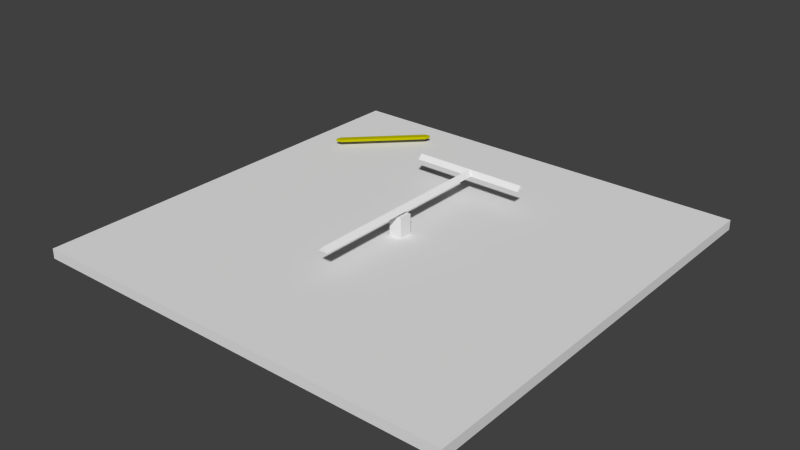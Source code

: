 # Source: ebgb_building_ref_005.blend  (saved by Blender 2.79.0; exported with 4.5.12 LTS)
import bpy
from mathutils import Matrix  # noqa: F401  (used for matrix-valued properties, if any)

bpy.ops.wm.read_factory_settings(use_empty=True)
scene = bpy.context.scene
scene.name = 'Scene'

# ---- collections
col_collection_1 = bpy.data.collections.new('Collection 1'); scene.collection.children.link(col_collection_1)

# ---- materials (node trees are filled in below, after node groups)
mat_yellow = bpy.data.materials.new('Yellow')
mat_yellow.alpha_threshold = 0.0
mat_yellow.use_transparent_shadow = False
mat_yellow.diffuse_color = (0.5173, 0.4925, 0.0, 1.0)
mat_yellow.roughness = 0.5
mat_yellow.line_color = (0.0, 0.0, 0.0, 1.0)
mat_material = bpy.data.materials.new('Material')
mat_material.alpha_threshold = 0.0
mat_material.use_transparent_shadow = False
mat_material.preview_render_type = 'FLAT'
mat_material.roughness = 0.5
mat_material.specular_intensity = 0.0
mat_material.line_color = (0.0, 0.0, 0.0, 1.0)

# ---- material node trees

# ---- world
world_world = bpy.data.worlds.new('World'); scene.world = world_world
world_world.color = (0.05088, 0.05088, 0.05088)
world_world.use_sun_shadow = False
world_world.sun_shadow_jitter_overblur = 0.0
world_world.cycles.sampling_method = 'NONE'
world_world.cycles.sample_map_resolution = 256

# ---- meshes
me_cube_004 = bpy.data.meshes.new('Cube.004')
me_cube_004.from_pydata([(0.8824, 1.024, -0.04), (1.024, 0.8824, -0.04), (-0.8824, -1.024, -0.04), (-1.024, -0.8824, -0.04), (0.8824, 1.024, 0.04), (1.024, 0.8824, 0.04), (-0.8824, -1.024, 0.04), (-1.024, -0.8824, 0.04), (1.059, 1.059, -0.04), (-1.059, -1.059, -0.04), (1.059, 1.059, 0.04), (-1.059, -1.059, 0.04)], [], [(1, 5, 6, 2), (4, 0, 3, 7), (0, 8, 9, 3), (8, 1, 2, 9), (7, 11, 10, 4), (11, 6, 5, 10), (8, 0, 4, 10), (10, 5, 1, 8), (6, 11, 9, 2), (11, 7, 3, 9)])
me_cube_004.materials.append(mat_yellow)
me_cube_004.use_remesh_preserve_volume = False
me_cube_004.use_remesh_preserve_attributes = False
me_cube_004.use_mirror_vertex_groups = False
me_cube_004.update()
me_cube_002 = bpy.data.meshes.new('Cube.002')
me_cube_002.from_pydata([(0.15, 2.967, -0.1), (0.15, -2.999, -0.1), (-0.15, -2.999, -0.1), (-0.15, 2.967, -0.1), (1.738e-08, 3.108, 0.04162), (-1.167e-07, -2.999, 0.04162), (-1.76, 2.967, -0.1), (-1.76, 3.108, 0.04162), (1.76, 2.967, -0.1), (1.76, 3.108, 0.04162), (-1.76, 3.25, -0.1), (1.76, 3.25, -0.1)], [], [(0, 1, 2, 3), (0, 4, 5, 1), (1, 5, 2), (2, 5, 4, 3), (3, 4, 7, 6), (4, 0, 8, 9), (4, 9, 7), (0, 3, 6, 8), (8, 6, 10, 11), (9, 8, 11), (6, 7, 10), (9, 11, 10, 7)])
me_cube_002.materials.append(mat_material)
me_cube_002.use_remesh_preserve_volume = False
me_cube_002.use_remesh_preserve_attributes = False
me_cube_002.use_mirror_vertex_groups = False
me_cube_002.update()
me_cube_001 = bpy.data.meshes.new('Cube.001')
me_cube_001.from_pydata([(0.1998, 0.1998, -0.1998), (0.1998, -0.1998, -0.1998), (-0.1998, -0.1998, -0.1998), (-0.1998, 0.1998, -0.1998), (0.1998, 0.1998, 0.3998), (0.1998, -0.1998, 0.3998), (-0.1998, -0.1998, 0.3998), (-0.1998, 0.1998, 0.3998)], [], [(4, 7, 6, 5), (0, 4, 5, 1), (1, 5, 6, 2), (2, 6, 7, 3), (4, 0, 3, 7)])
_uv = me_cube_001.uv_layers.new(name='UVTex')
_uv.uv.foreach_set('vector', [0.4688, 0.9688, 0.5, 0.9688, 0.5, 1.0, 0.4688, 1.0, 0.5469, 0.9375, 0.5469, 1.0, 0.5, 1.0, 0.5, 0.9375, 0.5469, 0.9375, 0.5469, 1.0, 0.5, 1.0, 0.5, 0.9375, 0.5469, 0.9375, 0.5469, 1.0, 0.5, 1.0, 0.5, 0.9375, 0.5, 1.0, 0.5, 0.9375, 0.5469, 0.9375, 0.5469, 1.0])
me_cube_001.materials.append(mat_material)
me_cube_001.use_remesh_preserve_volume = False
me_cube_001.use_remesh_preserve_attributes = False
me_cube_001.use_mirror_vertex_groups = False
me_cube_001.update()
me_plane = bpy.data.meshes.new('Plane')
me_plane.from_pydata([(6.5, 6.5, 0.0), (6.5, -6.5, 0.0), (-6.5, -6.5, 0.0), (-6.5, 6.5, 0.0), (-6.5, 6.5, -0.3), (-6.5, -6.5, -0.3), (6.5, -6.5, -0.3), (6.5, 6.5, -0.3)], [], [(0, 3, 2, 1), (2, 3, 4, 5), (3, 0, 7, 4), (0, 1, 6, 7), (1, 2, 5, 6)])
_uv = me_plane.uv_layers.new(name='UVTex')
_uv.uv.foreach_set('vector', [1.0, 1.0, 0.0, 1.0, 0.0, 0.0, 1.0, 0.0, 0.4715, 0.4715, 0.5285, 0.4715, 0.5285, 0.5285, 0.4715, 0.5285, 0.4715, 0.4715, 0.5285, 0.4715, 0.5285, 0.5285, 0.4715, 0.5285, 0.4715, 0.4715, 0.5285, 0.4715, 0.5285, 0.5285, 0.4715, 0.5285, 0.4715, 0.4715, 0.5285, 0.4715, 0.5285, 0.5285, 0.4715, 0.5285])
me_plane.materials.append(mat_material)
me_plane.use_remesh_preserve_volume = False
me_plane.use_remesh_preserve_attributes = False
me_plane.use_mirror_vertex_groups = False
me_plane.update()

# ---- objects
ob_cube_002 = bpy.data.objects.new('Cube.002', me_cube_004)
ob_cube_001 = bpy.data.objects.new('Cube.001', me_cube_002)
ob_cube = bpy.data.objects.new('Cube', me_cube_001)
ob_plane = bpy.data.objects.new('Plane', me_plane)

# ---- transforms, parenting, visibility, modifiers, constraints
ob_cube_002.location = (-4.384, 4.427, 0.5)
ob_cube_002.lineart.crease_threshold = 0.0
ob_cube_001.location = (0.0, 0.0, 1.1)
ob_cube_001.lineart.crease_threshold = 0.0
ob_cube.location = (0.0, 0.0, 0.5)
ob_cube.lineart.crease_threshold = 0.0
ob_plane.location = (0.0, 0.0, 0.3)
ob_plane.lineart.crease_threshold = 0.0

# ---- collection membership
col_collection_1.objects.link(ob_cube_002)
col_collection_1.objects.link(ob_cube_001)
col_collection_1.objects.link(ob_cube)
col_collection_1.objects.link(ob_plane)

# ---- scene / render settings (as saved in the file)
scene.frame_start = 1; scene.frame_end = 250; scene.frame_set(1)
scene.render.engine = 'BLENDER_EEVEE_NEXT'
scene.render.image_settings.color_mode = 'RGB'
scene.render.image_settings.compression = 90
scene.render.resolution_percentage = 50
scene.render.dither_intensity = 0.0
scene.render.bake_margin = 2
scene.render.bake_bias = 0.0
scene.cycles.use_denoising = False
scene.cycles.samples = 10
scene.cycles.sampling_pattern = 'TABULATED_SOBOL'
scene.cycles.light_sampling_threshold = 0.0
scene.cycles.use_adaptive_sampling = False
scene.cycles.use_light_tree = False
scene.cycles.blur_glossy = 0.0
scene.cycles.volume_bounces = 1
scene.cycles.pixel_filter_type = 'GAUSSIAN'
scene.cycles.sample_clamp_indirect = 0.0
scene.view_settings.view_transform = 'Standard'
bpy.context.view_layer.update()

# ---- added for rendering (the .blend has no active camera and no usable light): camera, sun
cam_auto = bpy.data.cameras.new('AutoCamera')
cam_auto.lens = 50.0
cam_auto.sensor_width = 36.0
cam_auto.clip_end = 1000.0
ob_auto_camera = bpy.data.objects.new('AutoCamera', cam_auto)
scene.collection.objects.link(ob_auto_camera)
ob_auto_camera.location = (17.0428, -20.4514, 14.2051)
ob_auto_camera.rotation_euler = (1.09748, -7.21219e-08, 0.694738)
scene.camera = ob_auto_camera
light_auto_sun = bpy.data.lights.new('AutoSun', 'SUN')
light_auto_sun.energy = 3.0
light_auto_sun.angle = 0.0523599
ob_auto_sun = bpy.data.objects.new('AutoSun', light_auto_sun)
scene.collection.objects.link(ob_auto_sun)
ob_auto_sun.rotation_euler = (0.872665, 0.174533, 0.523599)
bpy.context.view_layer.update()
